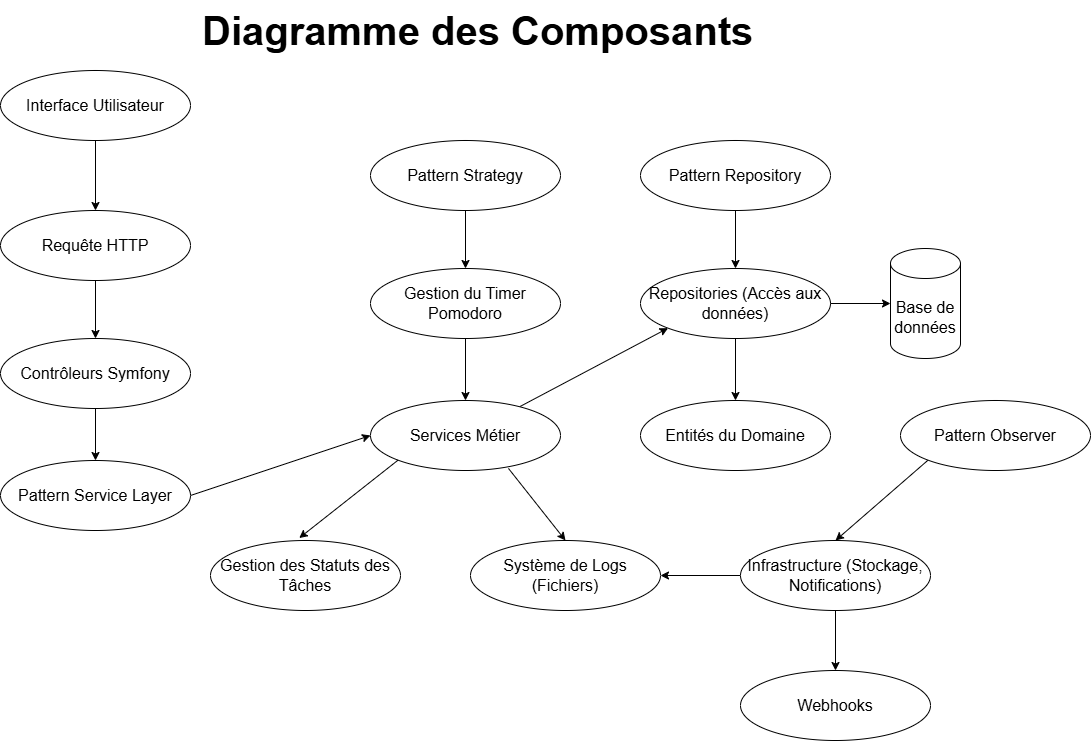

The diagram above was exported from draw.io. Its source (the exported page's mxGraphModel, read from the mxfile embedded in the PNG):
<mxGraphModel dx="1898" dy="958" grid="1" gridSize="10" guides="1" tooltips="1" connect="1" arrows="1" fold="1" page="1" pageScale="1" pageWidth="1654" pageHeight="2336" math="0" shadow="0">
  <root>
    <mxCell id="0" />
    <mxCell id="1" parent="0" />
    <mxCell id="i1qQ-N5WAq3KKprbBeGU-1" style="rounded=0;orthogonalLoop=1;jettySize=auto;html=1;exitX=0.5;exitY=1;exitDx=0;exitDy=0;entryX=0.5;entryY=0;entryDx=0;entryDy=0;" parent="1" source="i1qQ-N5WAq3KKprbBeGU-2" target="i1qQ-N5WAq3KKprbBeGU-3" edge="1">
      <mxGeometry relative="1" as="geometry">
        <mxPoint x="415" y="660" as="targetPoint" />
      </mxGeometry>
    </mxCell>
    <mxCell id="i1qQ-N5WAq3KKprbBeGU-2" value="&lt;font style=&quot;vertical-align: inherit;&quot;&gt;&lt;font style=&quot;vertical-align: inherit;&quot;&gt;&lt;font style=&quot;vertical-align: inherit;&quot;&gt;&lt;font style=&quot;vertical-align: inherit; font-size: 16px;&quot;&gt;Interface Utilisateur&lt;/font&gt;&lt;/font&gt;&lt;/font&gt;&lt;/font&gt;" style="ellipse;whiteSpace=wrap;html=1;" parent="1" vertex="1">
      <mxGeometry x="320" y="520" width="190" height="70" as="geometry" />
    </mxCell>
    <mxCell id="i1qQ-N5WAq3KKprbBeGU-3" value="&lt;font style=&quot;vertical-align: inherit;&quot;&gt;&lt;font style=&quot;vertical-align: inherit;&quot;&gt;&lt;font style=&quot;vertical-align: inherit;&quot;&gt;&lt;font style=&quot;vertical-align: inherit; font-size: 16px;&quot;&gt;Requête HTTP&lt;/font&gt;&lt;/font&gt;&lt;/font&gt;&lt;/font&gt;" style="ellipse;whiteSpace=wrap;html=1;" parent="1" vertex="1">
      <mxGeometry x="320" y="660" width="190" height="70" as="geometry" />
    </mxCell>
    <mxCell id="i1qQ-N5WAq3KKprbBeGU-4" value="&lt;font style=&quot;vertical-align: inherit;&quot;&gt;&lt;font style=&quot;vertical-align: inherit;&quot;&gt;&lt;font style=&quot;vertical-align: inherit;&quot;&gt;&lt;font style=&quot;vertical-align: inherit; font-size: 16px;&quot;&gt;Contrôleurs Symfony&lt;/font&gt;&lt;/font&gt;&lt;/font&gt;&lt;/font&gt;" style="ellipse;whiteSpace=wrap;html=1;" parent="1" vertex="1">
      <mxGeometry x="320" y="788" width="190" height="70" as="geometry" />
    </mxCell>
    <mxCell id="i1qQ-N5WAq3KKprbBeGU-5" style="rounded=0;orthogonalLoop=1;jettySize=auto;html=1;exitX=0.5;exitY=1;exitDx=0;exitDy=0;entryX=0.5;entryY=0;entryDx=0;entryDy=0;" parent="1" source="i1qQ-N5WAq3KKprbBeGU-3" target="i1qQ-N5WAq3KKprbBeGU-4" edge="1">
      <mxGeometry relative="1" as="geometry">
        <mxPoint x="565" y="610" as="sourcePoint" />
        <mxPoint x="415" y="780" as="targetPoint" />
      </mxGeometry>
    </mxCell>
    <mxCell id="i1qQ-N5WAq3KKprbBeGU-6" style="rounded=0;orthogonalLoop=1;jettySize=auto;html=1;exitX=1;exitY=0.5;exitDx=0;exitDy=0;entryX=0;entryY=0.5;entryDx=0;entryDy=0;" parent="1" source="i1qQ-N5WAq3KKprbBeGU-7" target="i1qQ-N5WAq3KKprbBeGU-10" edge="1">
      <mxGeometry relative="1" as="geometry" />
    </mxCell>
    <mxCell id="i1qQ-N5WAq3KKprbBeGU-7" value="&lt;font style=&quot;vertical-align: inherit;&quot;&gt;&lt;font style=&quot;vertical-align: inherit;&quot;&gt;&lt;font style=&quot;vertical-align: inherit;&quot;&gt;&lt;font style=&quot;vertical-align: inherit; font-size: 16px;&quot;&gt;Pattern Service Layer&lt;/font&gt;&lt;/font&gt;&lt;/font&gt;&lt;/font&gt;" style="ellipse;whiteSpace=wrap;html=1;" parent="1" vertex="1">
      <mxGeometry x="320" y="910" width="190" height="70" as="geometry" />
    </mxCell>
    <mxCell id="i1qQ-N5WAq3KKprbBeGU-8" style="rounded=0;orthogonalLoop=1;jettySize=auto;html=1;exitX=0.5;exitY=1;exitDx=0;exitDy=0;entryX=0.5;entryY=0;entryDx=0;entryDy=0;" parent="1" source="i1qQ-N5WAq3KKprbBeGU-4" target="i1qQ-N5WAq3KKprbBeGU-7" edge="1">
      <mxGeometry relative="1" as="geometry">
        <mxPoint x="420" y="750" as="sourcePoint" />
        <mxPoint x="415" y="790" as="targetPoint" />
      </mxGeometry>
    </mxCell>
    <mxCell id="i1qQ-N5WAq3KKprbBeGU-9" style="rounded=0;orthogonalLoop=1;jettySize=auto;html=1;entryX=0;entryY=1;entryDx=0;entryDy=0;" parent="1" source="i1qQ-N5WAq3KKprbBeGU-10" target="i1qQ-N5WAq3KKprbBeGU-18" edge="1">
      <mxGeometry relative="1" as="geometry" />
    </mxCell>
    <mxCell id="i1qQ-N5WAq3KKprbBeGU-10" value="&lt;font style=&quot;vertical-align: inherit;&quot;&gt;&lt;font style=&quot;vertical-align: inherit;&quot;&gt;&lt;font style=&quot;vertical-align: inherit;&quot;&gt;&lt;font style=&quot;vertical-align: inherit; font-size: 16px;&quot;&gt;Services Métier&lt;/font&gt;&lt;/font&gt;&lt;/font&gt;&lt;/font&gt;" style="ellipse;whiteSpace=wrap;html=1;" parent="1" vertex="1">
      <mxGeometry x="690" y="850" width="190" height="70" as="geometry" />
    </mxCell>
    <mxCell id="i1qQ-N5WAq3KKprbBeGU-11" value="&lt;span style=&quot;font-size: 16px;&quot;&gt;Pattern Strategy&lt;/span&gt;" style="ellipse;whiteSpace=wrap;html=1;" parent="1" vertex="1">
      <mxGeometry x="690" y="590" width="190" height="70" as="geometry" />
    </mxCell>
    <mxCell id="i1qQ-N5WAq3KKprbBeGU-12" value="&lt;span style=&quot;font-size: 16px;&quot;&gt;Gestion des Statuts des Tâches&lt;/span&gt;" style="ellipse;whiteSpace=wrap;html=1;" parent="1" vertex="1">
      <mxGeometry x="530" y="990" width="190" height="70" as="geometry" />
    </mxCell>
    <mxCell id="i1qQ-N5WAq3KKprbBeGU-13" value="&lt;span style=&quot;font-size: 16px;&quot;&gt;Système de Logs (F&lt;/span&gt;&lt;span style=&quot;font-size: 16px; background-color: transparent; color: light-dark(rgb(0, 0, 0), rgb(255, 255, 255));&quot;&gt;ichiers)&lt;/span&gt;" style="ellipse;whiteSpace=wrap;html=1;" parent="1" vertex="1">
      <mxGeometry x="790" y="990" width="190" height="70" as="geometry" />
    </mxCell>
    <mxCell id="i1qQ-N5WAq3KKprbBeGU-14" style="rounded=0;orthogonalLoop=1;jettySize=auto;html=1;exitX=0;exitY=1;exitDx=0;exitDy=0;entryX=0.467;entryY=-0.035;entryDx=0;entryDy=0;entryPerimeter=0;" parent="1" source="i1qQ-N5WAq3KKprbBeGU-10" target="i1qQ-N5WAq3KKprbBeGU-12" edge="1">
      <mxGeometry relative="1" as="geometry">
        <mxPoint x="415" y="860" as="sourcePoint" />
        <mxPoint x="405" y="910" as="targetPoint" />
      </mxGeometry>
    </mxCell>
    <mxCell id="i1qQ-N5WAq3KKprbBeGU-15" style="rounded=0;orthogonalLoop=1;jettySize=auto;html=1;exitX=0.726;exitY=0.97;exitDx=0;exitDy=0;entryX=0.5;entryY=0;entryDx=0;entryDy=0;exitPerimeter=0;" parent="1" source="i1qQ-N5WAq3KKprbBeGU-10" target="i1qQ-N5WAq3KKprbBeGU-13" edge="1">
      <mxGeometry relative="1" as="geometry">
        <mxPoint x="670" y="945" as="sourcePoint" />
        <mxPoint x="454" y="1038" as="targetPoint" />
      </mxGeometry>
    </mxCell>
    <mxCell id="i1qQ-N5WAq3KKprbBeGU-16" style="rounded=0;orthogonalLoop=1;jettySize=auto;html=1;exitX=0.5;exitY=1;exitDx=0;exitDy=0;entryX=0.5;entryY=0;entryDx=0;entryDy=0;" parent="1" source="i1qQ-N5WAq3KKprbBeGU-31" target="i1qQ-N5WAq3KKprbBeGU-10" edge="1">
      <mxGeometry relative="1" as="geometry">
        <mxPoint x="765" y="980" as="sourcePoint" />
        <mxPoint x="765" y="1080" as="targetPoint" />
      </mxGeometry>
    </mxCell>
    <mxCell id="i1qQ-N5WAq3KKprbBeGU-17" value="&lt;font style=&quot;vertical-align: inherit;&quot;&gt;&lt;font style=&quot;vertical-align: inherit;&quot;&gt;&lt;font style=&quot;vertical-align: inherit;&quot;&gt;&lt;font style=&quot;vertical-align: inherit; font-size: 16px;&quot;&gt;Entités du Domaine&lt;/font&gt;&lt;/font&gt;&lt;/font&gt;&lt;/font&gt;" style="ellipse;whiteSpace=wrap;html=1;" parent="1" vertex="1">
      <mxGeometry x="960" y="850" width="190" height="70" as="geometry" />
    </mxCell>
    <mxCell id="i1qQ-N5WAq3KKprbBeGU-18" value="&lt;span style=&quot;font-size: 16px;&quot;&gt;Repositories (Accès aux données)&lt;/span&gt;" style="ellipse;whiteSpace=wrap;html=1;" parent="1" vertex="1">
      <mxGeometry x="960" y="718" width="190" height="70" as="geometry" />
    </mxCell>
    <mxCell id="i1qQ-N5WAq3KKprbBeGU-19" value="&lt;span style=&quot;font-size: 16px;&quot;&gt;Pattern Repository&lt;/span&gt;" style="ellipse;whiteSpace=wrap;html=1;" parent="1" vertex="1">
      <mxGeometry x="960" y="590" width="190" height="70" as="geometry" />
    </mxCell>
    <mxCell id="i1qQ-N5WAq3KKprbBeGU-20" style="rounded=0;orthogonalLoop=1;jettySize=auto;html=1;exitX=0.5;exitY=1;exitDx=0;exitDy=0;entryX=0.5;entryY=0;entryDx=0;entryDy=0;" parent="1" source="i1qQ-N5WAq3KKprbBeGU-18" target="i1qQ-N5WAq3KKprbBeGU-17" edge="1">
      <mxGeometry relative="1" as="geometry">
        <mxPoint x="1065" y="940" as="sourcePoint" />
        <mxPoint x="1065" y="1040" as="targetPoint" />
      </mxGeometry>
    </mxCell>
    <mxCell id="i1qQ-N5WAq3KKprbBeGU-21" style="rounded=0;orthogonalLoop=1;jettySize=auto;html=1;exitX=0.5;exitY=1;exitDx=0;exitDy=0;entryX=0.5;entryY=0;entryDx=0;entryDy=0;" parent="1" source="i1qQ-N5WAq3KKprbBeGU-19" target="i1qQ-N5WAq3KKprbBeGU-18" edge="1">
      <mxGeometry relative="1" as="geometry">
        <mxPoint x="1054.6599999999999" y="700" as="sourcePoint" />
        <mxPoint x="1050" y="720" as="targetPoint" />
      </mxGeometry>
    </mxCell>
    <mxCell id="i1qQ-N5WAq3KKprbBeGU-22" value="&lt;font style=&quot;font-size: 16px;&quot;&gt;Base de données&lt;/font&gt;" style="shape=cylinder3;whiteSpace=wrap;html=1;boundedLbl=1;backgroundOutline=1;size=15;" parent="1" vertex="1">
      <mxGeometry x="1210" y="698" width="70" height="110" as="geometry" />
    </mxCell>
    <mxCell id="i1qQ-N5WAq3KKprbBeGU-23" style="rounded=0;orthogonalLoop=1;jettySize=auto;html=1;exitX=1;exitY=0.5;exitDx=0;exitDy=0;entryX=0;entryY=0.5;entryDx=0;entryDy=0;entryPerimeter=0;" parent="1" source="i1qQ-N5WAq3KKprbBeGU-18" target="i1qQ-N5WAq3KKprbBeGU-22" edge="1">
      <mxGeometry relative="1" as="geometry">
        <mxPoint x="1065" y="828" as="sourcePoint" />
        <mxPoint x="1065" y="870" as="targetPoint" />
      </mxGeometry>
    </mxCell>
    <mxCell id="i1qQ-N5WAq3KKprbBeGU-24" value="&lt;font style=&quot;vertical-align: inherit;&quot;&gt;&lt;font style=&quot;vertical-align: inherit;&quot;&gt;&lt;font style=&quot;vertical-align: inherit;&quot;&gt;&lt;font style=&quot;vertical-align: inherit; font-size: 16px;&quot;&gt;Webhooks&lt;/font&gt;&lt;/font&gt;&lt;/font&gt;&lt;/font&gt;" style="ellipse;whiteSpace=wrap;html=1;" parent="1" vertex="1">
      <mxGeometry x="1060" y="1120" width="190" height="70" as="geometry" />
    </mxCell>
    <mxCell id="i1qQ-N5WAq3KKprbBeGU-25" style="rounded=0;orthogonalLoop=1;jettySize=auto;html=1;exitX=0;exitY=0.5;exitDx=0;exitDy=0;entryX=1;entryY=0.5;entryDx=0;entryDy=0;" parent="1" source="i1qQ-N5WAq3KKprbBeGU-26" target="i1qQ-N5WAq3KKprbBeGU-13" edge="1">
      <mxGeometry relative="1" as="geometry" />
    </mxCell>
    <mxCell id="i1qQ-N5WAq3KKprbBeGU-26" value="&lt;span style=&quot;font-size: 16px;&quot;&gt;Infrastructure (Stockage, Notifications)&lt;/span&gt;" style="ellipse;whiteSpace=wrap;html=1;" parent="1" vertex="1">
      <mxGeometry x="1060" y="990" width="190" height="70" as="geometry" />
    </mxCell>
    <mxCell id="i1qQ-N5WAq3KKprbBeGU-27" style="rounded=0;orthogonalLoop=1;jettySize=auto;html=1;exitX=0;exitY=1;exitDx=0;exitDy=0;entryX=0.5;entryY=0;entryDx=0;entryDy=0;" parent="1" source="i1qQ-N5WAq3KKprbBeGU-28" target="i1qQ-N5WAq3KKprbBeGU-26" edge="1">
      <mxGeometry relative="1" as="geometry" />
    </mxCell>
    <mxCell id="i1qQ-N5WAq3KKprbBeGU-28" value="&lt;span style=&quot;font-size: 16px;&quot;&gt;Pattern Observer&lt;/span&gt;" style="ellipse;whiteSpace=wrap;html=1;" parent="1" vertex="1">
      <mxGeometry x="1220" y="850" width="190" height="70" as="geometry" />
    </mxCell>
    <mxCell id="i1qQ-N5WAq3KKprbBeGU-29" style="rounded=0;orthogonalLoop=1;jettySize=auto;html=1;exitX=0.5;exitY=1;exitDx=0;exitDy=0;entryX=0.5;entryY=0;entryDx=0;entryDy=0;" parent="1" source="i1qQ-N5WAq3KKprbBeGU-26" target="i1qQ-N5WAq3KKprbBeGU-24" edge="1">
      <mxGeometry relative="1" as="geometry">
        <mxPoint x="1145" y="1280" as="sourcePoint" />
        <mxPoint x="1145" y="1380" as="targetPoint" />
      </mxGeometry>
    </mxCell>
    <mxCell id="i1qQ-N5WAq3KKprbBeGU-30" value="" style="rounded=0;orthogonalLoop=1;jettySize=auto;html=1;exitX=0.5;exitY=1;exitDx=0;exitDy=0;entryX=0.5;entryY=0;entryDx=0;entryDy=0;" parent="1" source="i1qQ-N5WAq3KKprbBeGU-11" target="i1qQ-N5WAq3KKprbBeGU-31" edge="1">
      <mxGeometry relative="1" as="geometry">
        <mxPoint x="685" y="660" as="sourcePoint" />
        <mxPoint x="754.66" y="782" as="targetPoint" />
      </mxGeometry>
    </mxCell>
    <mxCell id="i1qQ-N5WAq3KKprbBeGU-31" value="&lt;span style=&quot;font-size: 16px;&quot;&gt;Gestion du Timer Pomodoro&lt;/span&gt;" style="ellipse;whiteSpace=wrap;html=1;" parent="1" vertex="1">
      <mxGeometry x="690" y="718" width="190" height="70" as="geometry" />
    </mxCell>
    <mxCell id="i1qQ-N5WAq3KKprbBeGU-32" value="&lt;b&gt;&lt;font style=&quot;font-size: 40px;&quot;&gt;Diagramme des Composants&lt;/font&gt;&lt;/b&gt;" style="text;whiteSpace=wrap;html=1;" parent="1" vertex="1">
      <mxGeometry x="520" y="450" width="620" height="40" as="geometry" />
    </mxCell>
  </root>
</mxGraphModel>